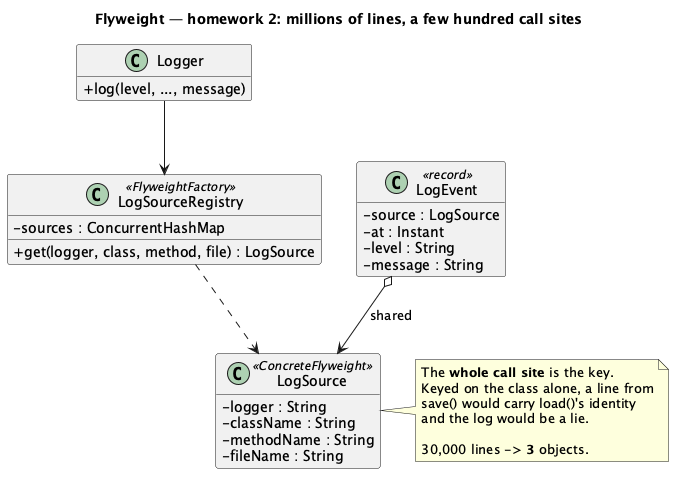

The diagram above was rendered by PlantUML. Its source (embedded in the PNG):
@startuml "Flyweight - Log Sources (Homework) - Class Diagram"
skinparam classAttributeIconSize 0
hide empty members
title Flyweight — homework 2: millions of lines, a few hundred call sites


class LogSource <<ConcreteFlyweight>> {
  - logger : String
  - className : String
  - methodName : String
  - fileName : String
}

class LogSourceRegistry <<FlyweightFactory>> {
  - sources : ConcurrentHashMap
  + get(logger, class, method, file) : LogSource
}

class LogEvent <<record>> {
  - source : LogSource
  - at : Instant
  - level : String
  - message : String
}

class Logger {
  + log(level, ..., message)
}

LogEvent o--> LogSource : "shared"
LogSourceRegistry ..> LogSource
Logger --> LogSourceRegistry

note right of LogSource
  The <b>whole call site</b> is the key.
  Keyed on the class alone, a line from
  save() would carry load()'s identity
  and the log would be a lie.

  30,000 lines -> <b>3</b> objects.
end note

@enduml